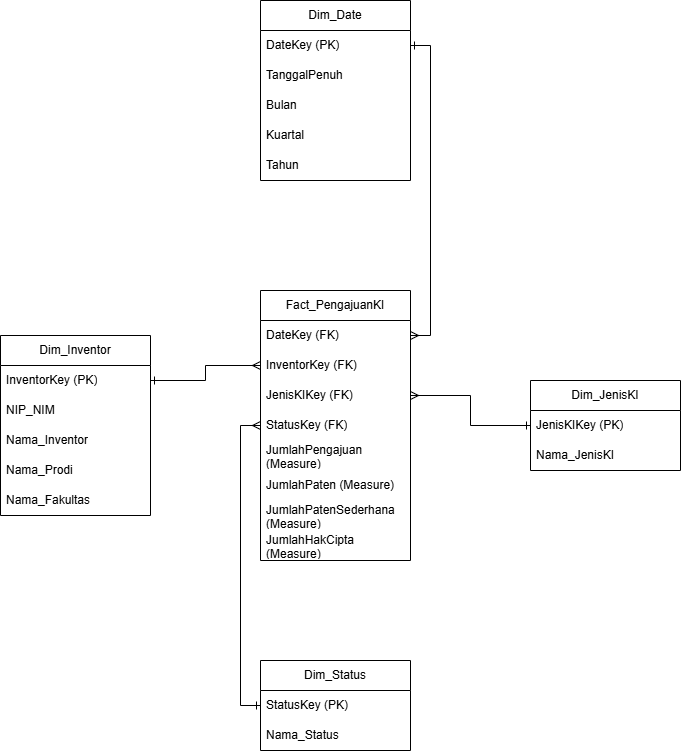

The diagram above was exported from draw.io. Its source (the exported page's mxGraphModel, read from the mxfile embedded in the PNG):
<mxGraphModel dx="1489" dy="803" grid="1" gridSize="10" guides="1" tooltips="1" connect="1" arrows="1" fold="1" page="1" pageScale="1" pageWidth="827" pageHeight="1169" math="0" shadow="0">
  <root>
    <mxCell id="0" />
    <mxCell id="1" parent="0" />
    <mxCell id="f6vD15a65nxU_KHfdgIh-106" value="" style="group" vertex="1" connectable="0" parent="1">
      <mxGeometry x="74" y="210" width="680" height="750" as="geometry" />
    </mxCell>
    <mxCell id="f6vD15a65nxU_KHfdgIh-72" value="Fact_PengajuanKI" style="swimlane;fontStyle=0;childLayout=stackLayout;horizontal=1;startSize=30;horizontalStack=0;resizeParent=1;resizeParentMax=0;resizeLast=0;collapsible=1;marginBottom=0;whiteSpace=wrap;html=1;" vertex="1" parent="f6vD15a65nxU_KHfdgIh-106">
      <mxGeometry x="260" y="290" width="150" height="270" as="geometry">
        <mxRectangle x="344" y="290" width="140" height="30" as="alternateBounds" />
      </mxGeometry>
    </mxCell>
    <mxCell id="f6vD15a65nxU_KHfdgIh-73" value="DateKey (FK)" style="text;strokeColor=none;fillColor=none;align=left;verticalAlign=middle;spacingLeft=4;spacingRight=4;overflow=hidden;points=[[0,0.5],[1,0.5]];portConstraint=eastwest;rotatable=0;whiteSpace=wrap;html=1;" vertex="1" parent="f6vD15a65nxU_KHfdgIh-72">
      <mxGeometry y="30" width="150" height="30" as="geometry" />
    </mxCell>
    <mxCell id="f6vD15a65nxU_KHfdgIh-74" value="InventorKey (FK)" style="text;strokeColor=none;fillColor=none;align=left;verticalAlign=middle;spacingLeft=4;spacingRight=4;overflow=hidden;points=[[0,0.5],[1,0.5]];portConstraint=eastwest;rotatable=0;whiteSpace=wrap;html=1;" vertex="1" parent="f6vD15a65nxU_KHfdgIh-72">
      <mxGeometry y="60" width="150" height="30" as="geometry" />
    </mxCell>
    <mxCell id="f6vD15a65nxU_KHfdgIh-75" value="JenisKIKey (FK)" style="text;strokeColor=none;fillColor=none;align=left;verticalAlign=middle;spacingLeft=4;spacingRight=4;overflow=hidden;points=[[0,0.5],[1,0.5]];portConstraint=eastwest;rotatable=0;whiteSpace=wrap;html=1;miterlimit=5;" vertex="1" parent="f6vD15a65nxU_KHfdgIh-72">
      <mxGeometry y="90" width="150" height="30" as="geometry" />
    </mxCell>
    <mxCell id="f6vD15a65nxU_KHfdgIh-77" value="StatusKey (FK)" style="text;strokeColor=none;fillColor=none;align=left;verticalAlign=middle;spacingLeft=4;spacingRight=4;overflow=hidden;points=[[0,0.5],[1,0.5]];portConstraint=eastwest;rotatable=0;whiteSpace=wrap;html=1;miterlimit=5;" vertex="1" parent="f6vD15a65nxU_KHfdgIh-72">
      <mxGeometry y="120" width="150" height="30" as="geometry" />
    </mxCell>
    <mxCell id="f6vD15a65nxU_KHfdgIh-78" value="JumlahPengajuan (Measure)" style="text;strokeColor=none;fillColor=none;align=left;verticalAlign=middle;spacingLeft=4;spacingRight=4;overflow=hidden;points=[[0,0.5],[1,0.5]];portConstraint=eastwest;rotatable=0;whiteSpace=wrap;html=1;miterlimit=5;" vertex="1" parent="f6vD15a65nxU_KHfdgIh-72">
      <mxGeometry y="150" width="150" height="30" as="geometry" />
    </mxCell>
    <mxCell id="f6vD15a65nxU_KHfdgIh-79" value="JumlahPaten (Measure)" style="text;strokeColor=none;fillColor=none;align=left;verticalAlign=middle;spacingLeft=4;spacingRight=4;overflow=hidden;points=[[0,0.5],[1,0.5]];portConstraint=eastwest;rotatable=0;whiteSpace=wrap;html=1;miterlimit=5;" vertex="1" parent="f6vD15a65nxU_KHfdgIh-72">
      <mxGeometry y="180" width="150" height="30" as="geometry" />
    </mxCell>
    <mxCell id="f6vD15a65nxU_KHfdgIh-80" value="JumlahPatenSederhana (Measure)" style="text;strokeColor=none;fillColor=none;align=left;verticalAlign=middle;spacingLeft=4;spacingRight=4;overflow=hidden;points=[[0,0.5],[1,0.5]];portConstraint=eastwest;rotatable=0;whiteSpace=wrap;html=1;miterlimit=5;" vertex="1" parent="f6vD15a65nxU_KHfdgIh-72">
      <mxGeometry y="210" width="150" height="30" as="geometry" />
    </mxCell>
    <mxCell id="f6vD15a65nxU_KHfdgIh-81" value="JumlahHakCipta (Measure)" style="text;strokeColor=none;fillColor=none;align=left;verticalAlign=middle;spacingLeft=4;spacingRight=4;overflow=hidden;points=[[0,0.5],[1,0.5]];portConstraint=eastwest;rotatable=0;whiteSpace=wrap;html=1;miterlimit=5;" vertex="1" parent="f6vD15a65nxU_KHfdgIh-72">
      <mxGeometry y="240" width="150" height="30" as="geometry" />
    </mxCell>
    <mxCell id="f6vD15a65nxU_KHfdgIh-82" value="Dim_Date" style="swimlane;fontStyle=0;childLayout=stackLayout;horizontal=1;startSize=30;horizontalStack=0;resizeParent=1;resizeParentMax=0;resizeLast=0;collapsible=1;marginBottom=0;whiteSpace=wrap;html=1;" vertex="1" parent="f6vD15a65nxU_KHfdgIh-106">
      <mxGeometry x="260" width="150" height="180" as="geometry">
        <mxRectangle x="344" y="290" width="140" height="30" as="alternateBounds" />
      </mxGeometry>
    </mxCell>
    <mxCell id="f6vD15a65nxU_KHfdgIh-83" value="DateKey (PK)" style="text;strokeColor=none;fillColor=none;align=left;verticalAlign=middle;spacingLeft=4;spacingRight=4;overflow=hidden;points=[[0,0.5],[1,0.5]];portConstraint=eastwest;rotatable=0;whiteSpace=wrap;html=1;" vertex="1" parent="f6vD15a65nxU_KHfdgIh-82">
      <mxGeometry y="30" width="150" height="30" as="geometry" />
    </mxCell>
    <mxCell id="f6vD15a65nxU_KHfdgIh-84" value="TanggalPenuh" style="text;strokeColor=none;fillColor=none;align=left;verticalAlign=middle;spacingLeft=4;spacingRight=4;overflow=hidden;points=[[0,0.5],[1,0.5]];portConstraint=eastwest;rotatable=0;whiteSpace=wrap;html=1;" vertex="1" parent="f6vD15a65nxU_KHfdgIh-82">
      <mxGeometry y="60" width="150" height="30" as="geometry" />
    </mxCell>
    <mxCell id="f6vD15a65nxU_KHfdgIh-85" value="Bulan" style="text;strokeColor=none;fillColor=none;align=left;verticalAlign=middle;spacingLeft=4;spacingRight=4;overflow=hidden;points=[[0,0.5],[1,0.5]];portConstraint=eastwest;rotatable=0;whiteSpace=wrap;html=1;miterlimit=5;" vertex="1" parent="f6vD15a65nxU_KHfdgIh-82">
      <mxGeometry y="90" width="150" height="30" as="geometry" />
    </mxCell>
    <mxCell id="f6vD15a65nxU_KHfdgIh-86" value="Kuartal" style="text;strokeColor=none;fillColor=none;align=left;verticalAlign=middle;spacingLeft=4;spacingRight=4;overflow=hidden;points=[[0,0.5],[1,0.5]];portConstraint=eastwest;rotatable=0;whiteSpace=wrap;html=1;miterlimit=5;" vertex="1" parent="f6vD15a65nxU_KHfdgIh-82">
      <mxGeometry y="120" width="150" height="30" as="geometry" />
    </mxCell>
    <mxCell id="f6vD15a65nxU_KHfdgIh-87" value="Tahun" style="text;strokeColor=none;fillColor=none;align=left;verticalAlign=middle;spacingLeft=4;spacingRight=4;overflow=hidden;points=[[0,0.5],[1,0.5]];portConstraint=eastwest;rotatable=0;whiteSpace=wrap;html=1;miterlimit=5;" vertex="1" parent="f6vD15a65nxU_KHfdgIh-82">
      <mxGeometry y="150" width="150" height="30" as="geometry" />
    </mxCell>
    <mxCell id="f6vD15a65nxU_KHfdgIh-91" value="Dim_Inventor" style="swimlane;fontStyle=0;childLayout=stackLayout;horizontal=1;startSize=30;horizontalStack=0;resizeParent=1;resizeParentMax=0;resizeLast=0;collapsible=1;marginBottom=0;whiteSpace=wrap;html=1;" vertex="1" parent="f6vD15a65nxU_KHfdgIh-106">
      <mxGeometry y="335" width="150" height="180" as="geometry">
        <mxRectangle x="344" y="290" width="140" height="30" as="alternateBounds" />
      </mxGeometry>
    </mxCell>
    <mxCell id="f6vD15a65nxU_KHfdgIh-92" value="InventorKey (PK)" style="text;strokeColor=none;fillColor=none;align=left;verticalAlign=middle;spacingLeft=4;spacingRight=4;overflow=hidden;points=[[0,0.5],[1,0.5]];portConstraint=eastwest;rotatable=0;whiteSpace=wrap;html=1;" vertex="1" parent="f6vD15a65nxU_KHfdgIh-91">
      <mxGeometry y="30" width="150" height="30" as="geometry" />
    </mxCell>
    <mxCell id="f6vD15a65nxU_KHfdgIh-93" value="NIP_NIM" style="text;strokeColor=none;fillColor=none;align=left;verticalAlign=middle;spacingLeft=4;spacingRight=4;overflow=hidden;points=[[0,0.5],[1,0.5]];portConstraint=eastwest;rotatable=0;whiteSpace=wrap;html=1;" vertex="1" parent="f6vD15a65nxU_KHfdgIh-91">
      <mxGeometry y="60" width="150" height="30" as="geometry" />
    </mxCell>
    <mxCell id="f6vD15a65nxU_KHfdgIh-94" value="Nama_Inventor" style="text;strokeColor=none;fillColor=none;align=left;verticalAlign=middle;spacingLeft=4;spacingRight=4;overflow=hidden;points=[[0,0.5],[1,0.5]];portConstraint=eastwest;rotatable=0;whiteSpace=wrap;html=1;miterlimit=5;" vertex="1" parent="f6vD15a65nxU_KHfdgIh-91">
      <mxGeometry y="90" width="150" height="30" as="geometry" />
    </mxCell>
    <mxCell id="f6vD15a65nxU_KHfdgIh-95" value="Nama_Prodi" style="text;strokeColor=none;fillColor=none;align=left;verticalAlign=middle;spacingLeft=4;spacingRight=4;overflow=hidden;points=[[0,0.5],[1,0.5]];portConstraint=eastwest;rotatable=0;whiteSpace=wrap;html=1;miterlimit=5;" vertex="1" parent="f6vD15a65nxU_KHfdgIh-91">
      <mxGeometry y="120" width="150" height="30" as="geometry" />
    </mxCell>
    <mxCell id="f6vD15a65nxU_KHfdgIh-96" value="Nama_Fakultas" style="text;strokeColor=none;fillColor=none;align=left;verticalAlign=middle;spacingLeft=4;spacingRight=4;overflow=hidden;points=[[0,0.5],[1,0.5]];portConstraint=eastwest;rotatable=0;whiteSpace=wrap;html=1;miterlimit=5;" vertex="1" parent="f6vD15a65nxU_KHfdgIh-91">
      <mxGeometry y="150" width="150" height="30" as="geometry" />
    </mxCell>
    <mxCell id="f6vD15a65nxU_KHfdgIh-97" value="Dim_JenisKI" style="swimlane;fontStyle=0;childLayout=stackLayout;horizontal=1;startSize=30;horizontalStack=0;resizeParent=1;resizeParentMax=0;resizeLast=0;collapsible=1;marginBottom=0;whiteSpace=wrap;html=1;" vertex="1" parent="f6vD15a65nxU_KHfdgIh-106">
      <mxGeometry x="530" y="380" width="150" height="90" as="geometry">
        <mxRectangle x="344" y="290" width="140" height="30" as="alternateBounds" />
      </mxGeometry>
    </mxCell>
    <mxCell id="f6vD15a65nxU_KHfdgIh-98" value="JenisKIKey (PK)" style="text;strokeColor=none;fillColor=none;align=left;verticalAlign=middle;spacingLeft=4;spacingRight=4;overflow=hidden;points=[[0,0.5],[1,0.5]];portConstraint=eastwest;rotatable=0;whiteSpace=wrap;html=1;" vertex="1" parent="f6vD15a65nxU_KHfdgIh-97">
      <mxGeometry y="30" width="150" height="30" as="geometry" />
    </mxCell>
    <mxCell id="f6vD15a65nxU_KHfdgIh-99" value="Nama_JenisKI" style="text;strokeColor=none;fillColor=none;align=left;verticalAlign=middle;spacingLeft=4;spacingRight=4;overflow=hidden;points=[[0,0.5],[1,0.5]];portConstraint=eastwest;rotatable=0;whiteSpace=wrap;html=1;" vertex="1" parent="f6vD15a65nxU_KHfdgIh-97">
      <mxGeometry y="60" width="150" height="30" as="geometry" />
    </mxCell>
    <mxCell id="f6vD15a65nxU_KHfdgIh-103" value="Dim_Status" style="swimlane;fontStyle=0;childLayout=stackLayout;horizontal=1;startSize=30;horizontalStack=0;resizeParent=1;resizeParentMax=0;resizeLast=0;collapsible=1;marginBottom=0;whiteSpace=wrap;html=1;" vertex="1" parent="f6vD15a65nxU_KHfdgIh-106">
      <mxGeometry x="260" y="660" width="150" height="90" as="geometry">
        <mxRectangle x="344" y="290" width="140" height="30" as="alternateBounds" />
      </mxGeometry>
    </mxCell>
    <mxCell id="f6vD15a65nxU_KHfdgIh-104" value="StatusKey (PK)" style="text;strokeColor=none;fillColor=none;align=left;verticalAlign=middle;spacingLeft=4;spacingRight=4;overflow=hidden;points=[[0,0.5],[1,0.5]];portConstraint=eastwest;rotatable=0;whiteSpace=wrap;html=1;" vertex="1" parent="f6vD15a65nxU_KHfdgIh-103">
      <mxGeometry y="30" width="150" height="30" as="geometry" />
    </mxCell>
    <mxCell id="f6vD15a65nxU_KHfdgIh-105" value="Nama_Status" style="text;strokeColor=none;fillColor=none;align=left;verticalAlign=middle;spacingLeft=4;spacingRight=4;overflow=hidden;points=[[0,0.5],[1,0.5]];portConstraint=eastwest;rotatable=0;whiteSpace=wrap;html=1;" vertex="1" parent="f6vD15a65nxU_KHfdgIh-103">
      <mxGeometry y="60" width="150" height="30" as="geometry" />
    </mxCell>
    <mxCell id="f6vD15a65nxU_KHfdgIh-107" style="edgeStyle=orthogonalEdgeStyle;rounded=0;orthogonalLoop=1;jettySize=auto;html=1;exitX=1;exitY=0.5;exitDx=0;exitDy=0;endArrow=ERmany;endFill=0;startArrow=ERone;startFill=0;" edge="1" parent="f6vD15a65nxU_KHfdgIh-106" source="f6vD15a65nxU_KHfdgIh-83" target="f6vD15a65nxU_KHfdgIh-73">
      <mxGeometry relative="1" as="geometry" />
    </mxCell>
    <mxCell id="f6vD15a65nxU_KHfdgIh-109" style="edgeStyle=orthogonalEdgeStyle;rounded=0;orthogonalLoop=1;jettySize=auto;html=1;exitX=0;exitY=0.5;exitDx=0;exitDy=0;entryX=1;entryY=0.5;entryDx=0;entryDy=0;endArrow=ERmany;endFill=0;startArrow=ERone;startFill=0;" edge="1" parent="f6vD15a65nxU_KHfdgIh-106" source="f6vD15a65nxU_KHfdgIh-98" target="f6vD15a65nxU_KHfdgIh-75">
      <mxGeometry relative="1" as="geometry" />
    </mxCell>
    <mxCell id="f6vD15a65nxU_KHfdgIh-110" style="edgeStyle=orthogonalEdgeStyle;rounded=0;orthogonalLoop=1;jettySize=auto;html=1;exitX=1;exitY=0.5;exitDx=0;exitDy=0;entryX=0;entryY=0.5;entryDx=0;entryDy=0;endArrow=ERmany;endFill=0;startArrow=ERone;startFill=0;" edge="1" parent="f6vD15a65nxU_KHfdgIh-106" source="f6vD15a65nxU_KHfdgIh-92" target="f6vD15a65nxU_KHfdgIh-74">
      <mxGeometry relative="1" as="geometry" />
    </mxCell>
    <mxCell id="f6vD15a65nxU_KHfdgIh-111" style="edgeStyle=orthogonalEdgeStyle;rounded=0;orthogonalLoop=1;jettySize=auto;html=1;exitX=0;exitY=0.5;exitDx=0;exitDy=0;entryX=0;entryY=0.5;entryDx=0;entryDy=0;endArrow=ERmany;endFill=0;startArrow=ERone;startFill=0;" edge="1" parent="f6vD15a65nxU_KHfdgIh-106" source="f6vD15a65nxU_KHfdgIh-104" target="f6vD15a65nxU_KHfdgIh-77">
      <mxGeometry relative="1" as="geometry" />
    </mxCell>
  </root>
</mxGraphModel>